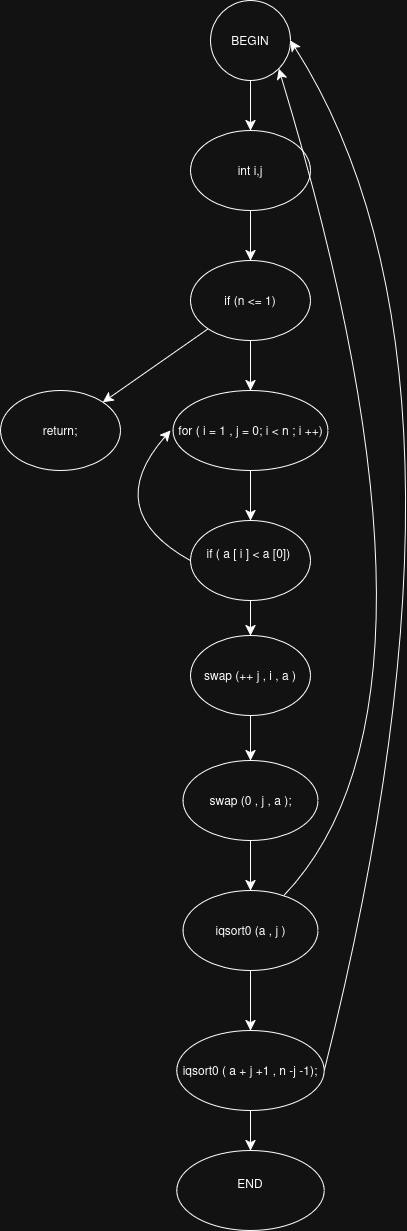

The diagram above was exported from draw.io. Its source (the exported page's mxGraphModel, read from the mxfile embedded in the PNG):
<mxGraphModel dx="706" dy="1928" grid="1" gridSize="10" guides="1" tooltips="1" connect="1" arrows="1" fold="1" page="1" pageScale="1" pageWidth="827" pageHeight="1169" math="0" shadow="0">
  <root>
    <mxCell id="0" />
    <mxCell id="1" parent="0" />
    <mxCell id="mdCsroTak5dDBvupgUdS-5" style="edgeStyle=none;curved=1;rounded=0;orthogonalLoop=1;jettySize=auto;html=1;exitX=0.5;exitY=1;exitDx=0;exitDy=0;entryX=0.5;entryY=0;entryDx=0;entryDy=0;fontSize=12;startSize=8;endSize=8;" parent="1" source="xYIs-Oxv6CnIS65Ns540-1" target="mdCsroTak5dDBvupgUdS-2" edge="1">
      <mxGeometry relative="1" as="geometry" />
    </mxCell>
    <mxCell id="xYIs-Oxv6CnIS65Ns540-1" value="&lt;div&gt;int i,j&lt;/div&gt;" style="ellipse;whiteSpace=wrap;html=1;" parent="1" vertex="1">
      <mxGeometry x="290" y="40" width="120" height="80" as="geometry" />
    </mxCell>
    <mxCell id="mdCsroTak5dDBvupgUdS-1" style="edgeStyle=none;curved=1;rounded=0;orthogonalLoop=1;jettySize=auto;html=1;exitX=1;exitY=1;exitDx=0;exitDy=0;fontSize=12;startSize=8;endSize=8;" parent="1" source="xYIs-Oxv6CnIS65Ns540-1" target="xYIs-Oxv6CnIS65Ns540-1" edge="1">
      <mxGeometry relative="1" as="geometry" />
    </mxCell>
    <mxCell id="mdCsroTak5dDBvupgUdS-6" style="edgeStyle=none;curved=1;rounded=0;orthogonalLoop=1;jettySize=auto;html=1;exitX=0.5;exitY=1;exitDx=0;exitDy=0;entryX=0.5;entryY=0;entryDx=0;entryDy=0;fontSize=12;startSize=8;endSize=8;" parent="1" source="mdCsroTak5dDBvupgUdS-2" target="mdCsroTak5dDBvupgUdS-3" edge="1">
      <mxGeometry relative="1" as="geometry" />
    </mxCell>
    <mxCell id="mdCsroTak5dDBvupgUdS-12" style="edgeStyle=none;curved=1;rounded=0;orthogonalLoop=1;jettySize=auto;html=1;exitX=0;exitY=1;exitDx=0;exitDy=0;entryX=1;entryY=0;entryDx=0;entryDy=0;fontSize=12;startSize=8;endSize=8;" parent="1" source="mdCsroTak5dDBvupgUdS-2" target="mdCsroTak5dDBvupgUdS-11" edge="1">
      <mxGeometry relative="1" as="geometry" />
    </mxCell>
    <mxCell id="mdCsroTak5dDBvupgUdS-2" value="if (n &amp;lt;= 1)" style="ellipse;whiteSpace=wrap;html=1;" parent="1" vertex="1">
      <mxGeometry x="290" y="170" width="120" height="80" as="geometry" />
    </mxCell>
    <mxCell id="mdCsroTak5dDBvupgUdS-10" style="edgeStyle=none;curved=1;rounded=0;orthogonalLoop=1;jettySize=auto;html=1;exitX=0.5;exitY=1;exitDx=0;exitDy=0;entryX=0.5;entryY=0;entryDx=0;entryDy=0;fontSize=12;startSize=8;endSize=8;" parent="1" source="mdCsroTak5dDBvupgUdS-3" target="mdCsroTak5dDBvupgUdS-7" edge="1">
      <mxGeometry relative="1" as="geometry" />
    </mxCell>
    <mxCell id="mdCsroTak5dDBvupgUdS-3" value="&lt;div&gt;for ( i = 1 , j = 0; i &amp;lt; n ; i ++)&lt;/div&gt;" style="ellipse;whiteSpace=wrap;html=1;" parent="1" vertex="1">
      <mxGeometry x="272.5" y="300" width="155" height="80" as="geometry" />
    </mxCell>
    <mxCell id="O-DOMQvPd5IShlQF6q1u-4" value="" style="edgeStyle=none;curved=1;rounded=0;orthogonalLoop=1;jettySize=auto;html=1;fontSize=12;startSize=8;endSize=8;" edge="1" parent="1" source="mdCsroTak5dDBvupgUdS-7" target="O-DOMQvPd5IShlQF6q1u-3">
      <mxGeometry relative="1" as="geometry" />
    </mxCell>
    <mxCell id="O-DOMQvPd5IShlQF6q1u-6" style="edgeStyle=none;curved=1;rounded=0;orthogonalLoop=1;jettySize=auto;html=1;exitX=0;exitY=0.5;exitDx=0;exitDy=0;fontSize=12;startSize=8;endSize=8;" edge="1" parent="1" source="mdCsroTak5dDBvupgUdS-7">
      <mxGeometry relative="1" as="geometry">
        <mxPoint x="270" y="340" as="targetPoint" />
        <Array as="points">
          <mxPoint x="200" y="420" />
        </Array>
      </mxGeometry>
    </mxCell>
    <mxCell id="mdCsroTak5dDBvupgUdS-7" value="&lt;div&gt;if ( a [ i ] &amp;lt; a [0])&amp;nbsp;&lt;/div&gt;&lt;div&gt;&lt;br&gt;&lt;/div&gt;" style="ellipse;whiteSpace=wrap;html=1;" parent="1" vertex="1">
      <mxGeometry x="290" y="430" width="120" height="80" as="geometry" />
    </mxCell>
    <mxCell id="mdCsroTak5dDBvupgUdS-11" value="return;" style="ellipse;whiteSpace=wrap;html=1;" parent="1" vertex="1">
      <mxGeometry x="100" y="300" width="120" height="80" as="geometry" />
    </mxCell>
    <mxCell id="mdCsroTak5dDBvupgUdS-22" value="" style="edgeStyle=none;curved=1;rounded=0;orthogonalLoop=1;jettySize=auto;html=1;fontSize=12;startSize=8;endSize=8;" parent="1" source="mdCsroTak5dDBvupgUdS-13" target="mdCsroTak5dDBvupgUdS-21" edge="1">
      <mxGeometry relative="1" as="geometry" />
    </mxCell>
    <mxCell id="mdCsroTak5dDBvupgUdS-13" value="swap (0 , j , a );" style="ellipse;whiteSpace=wrap;html=1;" parent="1" vertex="1">
      <mxGeometry x="282.5" y="670" width="135" height="80" as="geometry" />
    </mxCell>
    <mxCell id="mdCsroTak5dDBvupgUdS-17" style="edgeStyle=none;curved=1;rounded=0;orthogonalLoop=1;jettySize=auto;html=1;exitX=0.5;exitY=1;exitDx=0;exitDy=0;entryX=0.5;entryY=0;entryDx=0;entryDy=0;fontSize=12;startSize=8;endSize=8;" parent="1" source="mdCsroTak5dDBvupgUdS-15" target="xYIs-Oxv6CnIS65Ns540-1" edge="1">
      <mxGeometry relative="1" as="geometry" />
    </mxCell>
    <mxCell id="mdCsroTak5dDBvupgUdS-15" value="BEGIN" style="ellipse;whiteSpace=wrap;html=1;" parent="1" vertex="1">
      <mxGeometry x="310" y="-90" width="80" height="80" as="geometry" />
    </mxCell>
    <mxCell id="mdCsroTak5dDBvupgUdS-27" value="" style="edgeStyle=none;curved=1;rounded=0;orthogonalLoop=1;jettySize=auto;html=1;fontSize=12;startSize=8;endSize=8;" parent="1" source="mdCsroTak5dDBvupgUdS-21" target="mdCsroTak5dDBvupgUdS-26" edge="1">
      <mxGeometry relative="1" as="geometry" />
    </mxCell>
    <mxCell id="mdCsroTak5dDBvupgUdS-21" value="iqsort0 (a , j )" style="ellipse;whiteSpace=wrap;html=1;" parent="1" vertex="1">
      <mxGeometry x="282.5" y="800" width="135" height="80" as="geometry" />
    </mxCell>
    <mxCell id="mdCsroTak5dDBvupgUdS-23" style="edgeStyle=none;curved=1;rounded=0;orthogonalLoop=1;jettySize=auto;html=1;fontSize=12;startSize=8;endSize=8;entryX=1;entryY=1;entryDx=0;entryDy=0;" parent="1" source="mdCsroTak5dDBvupgUdS-21" target="mdCsroTak5dDBvupgUdS-15" edge="1">
      <mxGeometry relative="1" as="geometry">
        <mxPoint x="400" y="-10" as="targetPoint" />
        <Array as="points">
          <mxPoint x="570" y="610" />
        </Array>
      </mxGeometry>
    </mxCell>
    <mxCell id="mdCsroTak5dDBvupgUdS-28" style="edgeStyle=none;curved=1;rounded=0;orthogonalLoop=1;jettySize=auto;html=1;exitX=1;exitY=0.5;exitDx=0;exitDy=0;entryX=1;entryY=0.5;entryDx=0;entryDy=0;fontSize=12;startSize=8;endSize=8;" parent="1" source="mdCsroTak5dDBvupgUdS-26" target="mdCsroTak5dDBvupgUdS-15" edge="1">
      <mxGeometry relative="1" as="geometry">
        <Array as="points">
          <mxPoint x="600" y="280" />
        </Array>
      </mxGeometry>
    </mxCell>
    <mxCell id="O-DOMQvPd5IShlQF6q1u-8" value="" style="edgeStyle=none;curved=1;rounded=0;orthogonalLoop=1;jettySize=auto;html=1;fontSize=12;startSize=8;endSize=8;" edge="1" parent="1" source="mdCsroTak5dDBvupgUdS-26" target="O-DOMQvPd5IShlQF6q1u-7">
      <mxGeometry relative="1" as="geometry" />
    </mxCell>
    <mxCell id="mdCsroTak5dDBvupgUdS-26" value="iqsort0 ( a + j +1 , n -j -1);" style="ellipse;whiteSpace=wrap;html=1;" parent="1" vertex="1">
      <mxGeometry x="276.25" y="940" width="147.5" height="80" as="geometry" />
    </mxCell>
    <mxCell id="O-DOMQvPd5IShlQF6q1u-5" style="edgeStyle=none;curved=1;rounded=0;orthogonalLoop=1;jettySize=auto;html=1;exitX=0.5;exitY=1;exitDx=0;exitDy=0;entryX=0.5;entryY=0;entryDx=0;entryDy=0;fontSize=12;startSize=8;endSize=8;" edge="1" parent="1" source="O-DOMQvPd5IShlQF6q1u-3" target="mdCsroTak5dDBvupgUdS-13">
      <mxGeometry relative="1" as="geometry" />
    </mxCell>
    <mxCell id="O-DOMQvPd5IShlQF6q1u-3" value="&lt;div&gt;swap (++ j , i , a )&lt;/div&gt;" style="ellipse;whiteSpace=wrap;html=1;" vertex="1" parent="1">
      <mxGeometry x="290" y="545" width="120" height="80" as="geometry" />
    </mxCell>
    <mxCell id="O-DOMQvPd5IShlQF6q1u-7" value="&lt;div&gt;END&lt;/div&gt;&lt;div&gt;&lt;br&gt;&lt;/div&gt;" style="ellipse;whiteSpace=wrap;html=1;" vertex="1" parent="1">
      <mxGeometry x="276.25" y="1060" width="147.5" height="80" as="geometry" />
    </mxCell>
  </root>
</mxGraphModel>